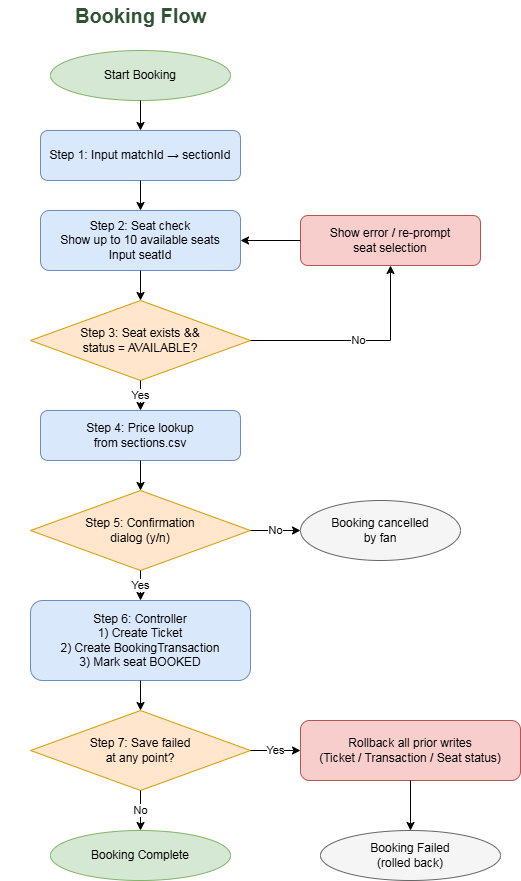

The diagram above was exported from draw.io. Its source (the exported page's mxGraphModel, read from the mxfile embedded in the PNG):
<mxGraphModel dx="1028" dy="611" grid="1" gridSize="10" guides="1" tooltips="1" connect="1" arrows="1" fold="1" page="1" pageScale="1" pageWidth="850" pageHeight="1100" math="0" shadow="0">
  <root>
    <mxCell id="0" />
    <mxCell id="1" parent="0" />
    <mxCell id="title_book" parent="1" style="text;html=1;fontSize=20;fontStyle=1;align=center;verticalAlign=middle;fontColor=#2F5233;" value="Booking Flow" vertex="1">
      <mxGeometry height="30" width="280" x="40" y="20" as="geometry" />
    </mxCell>
    <mxCell id="b_start" parent="1" style="ellipse;whiteSpace=wrap;html=1;fillColor=#d5e8d4;strokeColor=#82b366;" value="Start Booking" vertex="1">
      <mxGeometry height="50" width="180" x="90" y="70" as="geometry" />
    </mxCell>
    <mxCell id="b_s1" parent="1" style="rounded=1;whiteSpace=wrap;html=1;fillColor=#dae8fc;strokeColor=#6c8ebf;" value="Step 1: Input matchId &amp;#8594; sectionId" vertex="1">
      <mxGeometry height="50" width="200" x="80" y="150" as="geometry" />
    </mxCell>
    <mxCell id="b_s2" parent="1" style="rounded=1;whiteSpace=wrap;html=1;fillColor=#dae8fc;strokeColor=#6c8ebf;" value="Step 2: Seat check&#10;Show up to 10 available seats&#10;Input seatId" vertex="1">
      <mxGeometry height="60" width="200" x="80" y="230" as="geometry" />
    </mxCell>
    <mxCell id="b_d1" parent="1" style="rhombus;whiteSpace=wrap;html=1;fillColor=#ffe6cc;strokeColor=#d79b00;" value="Step 3: Seat exists &amp;&amp;&#10;status = AVAILABLE?" vertex="1">
      <mxGeometry height="80" width="220" x="70" y="320" as="geometry" />
    </mxCell>
    <mxCell id="b_err1" parent="1" style="rounded=1;whiteSpace=wrap;html=1;fillColor=#f8cecc;strokeColor=#b85450;" value="Show error / re-prompt&#10;seat selection" vertex="1">
      <mxGeometry height="50" width="180" x="340" y="235" as="geometry" />
    </mxCell>
    <mxCell id="b_s4" parent="1" style="rounded=1;whiteSpace=wrap;html=1;fillColor=#dae8fc;strokeColor=#6c8ebf;" value="Step 4: Price lookup&#10;from sections.csv" vertex="1">
      <mxGeometry height="50" width="200" x="80" y="430" as="geometry" />
    </mxCell>
    <mxCell id="b_d2" parent="1" style="rhombus;whiteSpace=wrap;html=1;fillColor=#ffe6cc;strokeColor=#d79b00;" value="Step 5: Confirmation&#10;dialog (y/n)" vertex="1">
      <mxGeometry height="80" width="220" x="70" y="510" as="geometry" />
    </mxCell>
    <mxCell id="b_cancelled" parent="1" style="ellipse;whiteSpace=wrap;html=1;fillColor=#f5f5f5;strokeColor=#666666;" value="Booking cancelled&#10;by fan" vertex="1">
      <mxGeometry height="60" width="160" x="340" y="520" as="geometry" />
    </mxCell>
    <mxCell id="b_s6" parent="1" style="rounded=1;whiteSpace=wrap;html=1;fillColor=#dae8fc;strokeColor=#6c8ebf;" value="Step 6: Controller&#10;1) Create Ticket&#10;2) Create BookingTransaction&#10;3) Mark seat BOOKED" vertex="1">
      <mxGeometry height="80" width="220" x="70" y="620" as="geometry" />
    </mxCell>
    <mxCell id="b_d3" parent="1" style="rhombus;whiteSpace=wrap;html=1;fillColor=#ffe6cc;strokeColor=#d79b00;" value="Step 7: Save failed&#10;at any point?" vertex="1">
      <mxGeometry height="80" width="220" x="70" y="730" as="geometry" />
    </mxCell>
    <mxCell id="b_rollback" parent="1" style="rounded=1;whiteSpace=wrap;html=1;fillColor=#f8cecc;strokeColor=#b85450;" value="Rollback all prior writes&#10;(Ticket / Transaction / Seat status)" vertex="1">
      <mxGeometry height="60" width="220" x="340" y="740" as="geometry" />
    </mxCell>
    <mxCell id="b_end" parent="1" style="ellipse;whiteSpace=wrap;html=1;fillColor=#d5e8d4;strokeColor=#82b366;" value="Booking Complete" vertex="1">
      <mxGeometry height="50" width="180" x="90" y="850" as="geometry" />
    </mxCell>
    <mxCell id="b_end_fail" parent="1" style="ellipse;whiteSpace=wrap;html=1;fillColor=#f5f5f5;strokeColor=#666666;" value="Booking Failed&#10;(rolled back)" vertex="1">
      <mxGeometry height="50" width="180" x="360" y="850" as="geometry" />
    </mxCell>
    <mxCell id="be1" edge="1" parent="1" source="b_start" style="edgeStyle=orthogonalEdgeStyle;rounded=0;html=1;" target="b_s1">
      <mxGeometry relative="1" as="geometry" />
    </mxCell>
    <mxCell id="be2" edge="1" parent="1" source="b_s1" style="edgeStyle=orthogonalEdgeStyle;rounded=0;html=1;" target="b_s2">
      <mxGeometry relative="1" as="geometry" />
    </mxCell>
    <mxCell id="be3" edge="1" parent="1" source="b_s2" style="edgeStyle=orthogonalEdgeStyle;rounded=0;html=1;" target="b_d1">
      <mxGeometry relative="1" as="geometry" />
    </mxCell>
    <mxCell id="be4" edge="1" parent="1" source="b_d1" style="edgeStyle=orthogonalEdgeStyle;rounded=0;html=1;" target="b_s4" value="Yes">
      <mxGeometry relative="1" as="geometry" />
    </mxCell>
    <mxCell id="be5" edge="1" parent="1" source="b_d1" style="edgeStyle=orthogonalEdgeStyle;rounded=0;html=1;" target="b_err1" value="No">
      <mxGeometry relative="1" as="geometry" />
    </mxCell>
    <mxCell id="be7" edge="1" parent="1" source="b_s4" style="edgeStyle=orthogonalEdgeStyle;rounded=0;html=1;" target="b_d2">
      <mxGeometry relative="1" as="geometry" />
    </mxCell>
    <mxCell id="be8" edge="1" parent="1" source="b_d2" style="edgeStyle=orthogonalEdgeStyle;rounded=0;html=1;" target="b_s6" value="Yes">
      <mxGeometry relative="1" as="geometry" />
    </mxCell>
    <mxCell id="be9" edge="1" parent="1" source="b_d2" style="edgeStyle=orthogonalEdgeStyle;rounded=0;html=1;" target="b_cancelled" value="No">
      <mxGeometry relative="1" as="geometry" />
    </mxCell>
    <mxCell id="be10" edge="1" parent="1" source="b_s6" style="edgeStyle=orthogonalEdgeStyle;rounded=0;html=1;" target="b_d3">
      <mxGeometry relative="1" as="geometry" />
    </mxCell>
    <mxCell id="be11" edge="1" parent="1" source="b_d3" style="edgeStyle=orthogonalEdgeStyle;rounded=0;html=1;" target="b_end" value="No">
      <mxGeometry relative="1" as="geometry" />
    </mxCell>
    <mxCell id="be12" edge="1" parent="1" source="b_d3" style="edgeStyle=orthogonalEdgeStyle;rounded=0;html=1;" target="b_rollback" value="Yes">
      <mxGeometry relative="1" as="geometry" />
    </mxCell>
    <mxCell id="be13" edge="1" parent="1" source="b_rollback" style="edgeStyle=orthogonalEdgeStyle;rounded=0;html=1;" target="b_end_fail">
      <mxGeometry relative="1" as="geometry" />
    </mxCell>
    <mxCell id="OmCLGPcGGmGBSLai0NYv-1" edge="1" parent="1" source="b_err1" style="endArrow=classic;html=1;rounded=0;entryX=1;entryY=0.5;entryDx=0;entryDy=0;exitX=0;exitY=0.5;exitDx=0;exitDy=0;" target="b_s2" value="">
      <mxGeometry height="50" relative="1" width="50" as="geometry">
        <mxPoint x="400" y="510" as="sourcePoint" />
        <mxPoint x="450" y="460" as="targetPoint" />
      </mxGeometry>
    </mxCell>
  </root>
</mxGraphModel>